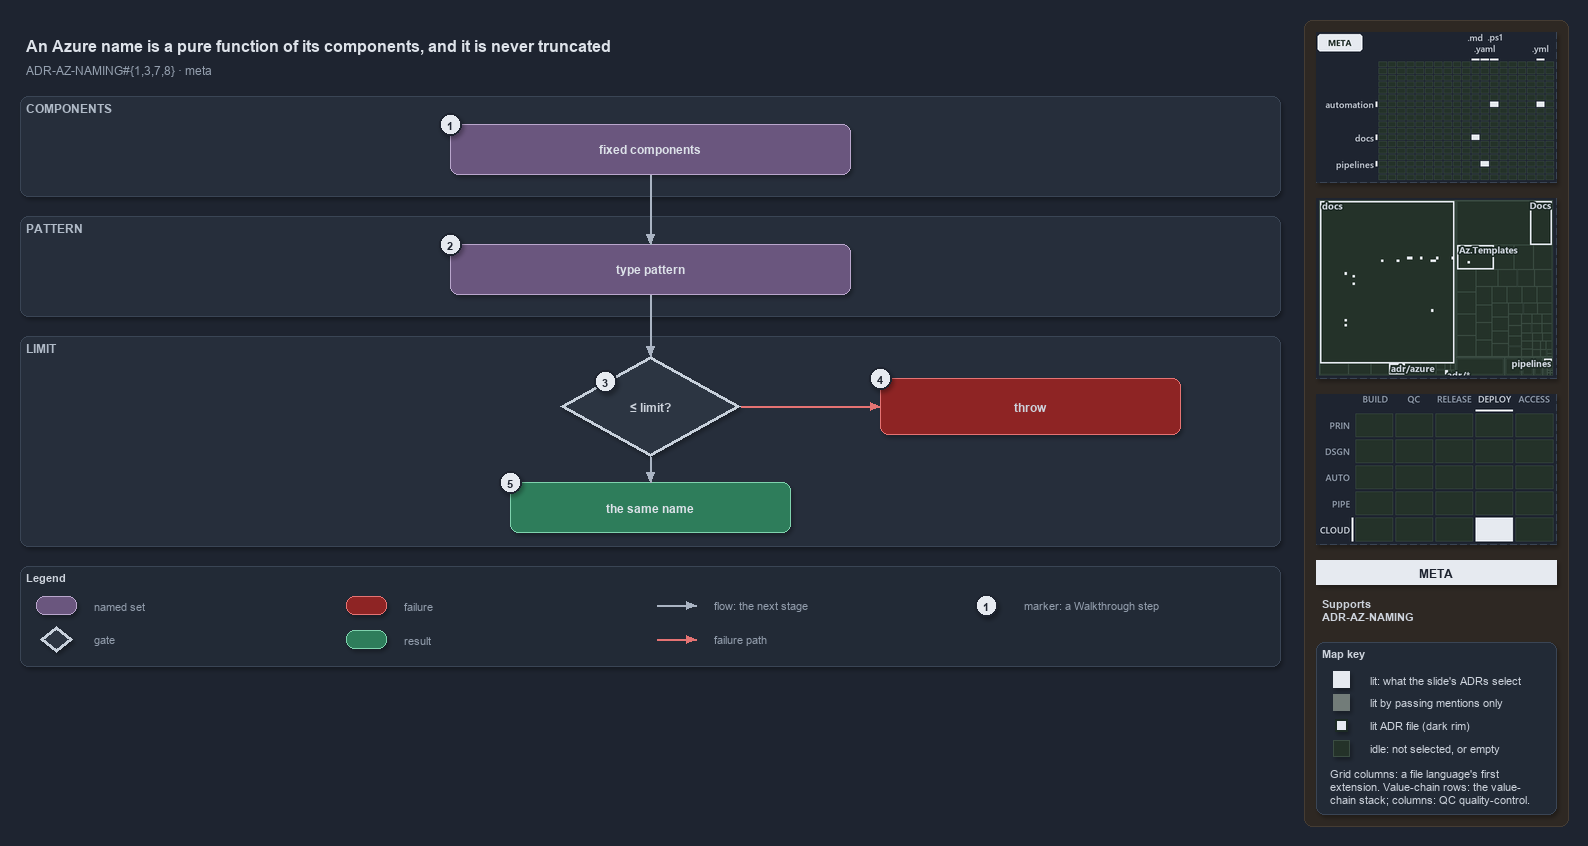

The diagram above was exported from draw.io. Its source (the exported page's mxGraphModel, read from the mxfile embedded in the PNG):
<mxGraphModel dx="1024" dy="768" grid="0" gridSize="10" guides="1" tooltips="1" connect="1" arrows="1" fold="1" page="1" pageScale="1" pageWidth="1572" pageHeight="670" background="#1E2430" math="0" shadow="1">
  <root>
    <mxCell id="0" />
    <mxCell id="1" parent="0" />
    <mxCell id="sidebar-bg" value="" style="rounded=1;arcSize=2;html=1;fillColor=#2E2823;strokeColor=#453C33;shadow=0;" vertex="1" parent="1">
      <mxGeometry x="1304" y="4" width="264" height="806" as="geometry" />
    </mxCell>
    <mxCell id="title" value="An Azure name is a pure function of its components, and it is never truncated" style="text;html=1;align=left;verticalAlign=middle;fontSize=16;fontStyle=1;fontColor=#DDE2E9;" vertex="1" parent="1">
      <mxGeometry x="20" y="14" width="1260" height="30" as="geometry" />
    </mxCell>
    <mxCell id="subtitle" value="ADR-AZ-NAMING#{1,3,7,8} &amp;#183; meta" style="text;html=1;align=left;verticalAlign=middle;fontSize=12;fontColor=#949FAE;" vertex="1" parent="1">
      <mxGeometry x="20" y="44" width="1240" height="20" as="geometry" />
    </mxCell>
    <mxCell id="band-components" value="COMPONENTS" style="rounded=1;html=1;arcSize=3;fillColor=#262E3B;strokeColor=#3A4555;verticalAlign=top;align=left;spacingLeft=8;fontStyle=1;fontSize=12;fontColor=#B0BAC7;" vertex="1" parent="1">
      <mxGeometry x="20" y="80" width="1260" height="100" as="geometry" />
    </mxCell>
    <mxCell id="band-pattern" value="PATTERN" style="rounded=1;html=1;arcSize=3;fillColor=#262E3B;strokeColor=#3A4555;verticalAlign=top;align=left;spacingLeft=8;fontStyle=1;fontSize=12;fontColor=#B0BAC7;" vertex="1" parent="1">
      <mxGeometry x="20" y="200" width="1260" height="100" as="geometry" />
    </mxCell>
    <mxCell id="band-limit" value="LIMIT" style="rounded=1;html=1;arcSize=3;fillColor=#262E3B;strokeColor=#3A4555;verticalAlign=top;align=left;spacingLeft=8;fontStyle=1;fontSize=12;fontColor=#B0BAC7;" vertex="1" parent="1">
      <mxGeometry x="20" y="320" width="1260" height="210" as="geometry" />
    </mxCell>
    <mxCell id="components" value="&lt;b&gt;fixed components&lt;/b&gt;" style="rounded=1;whiteSpace=wrap;html=1;arcSize=20;fillColor=#6A567E;strokeColor=#B9A6CC;fontColor=#DDE2E9;fontSize=12;" vertex="1" parent="1">
      <mxGeometry x="450" y="108" width="400" height="50" as="geometry" />
    </mxCell>
    <mxCell id="pattern" value="&lt;b&gt;type pattern&lt;/b&gt;" style="rounded=1;whiteSpace=wrap;html=1;arcSize=20;fillColor=#6A567E;strokeColor=#B9A6CC;fontColor=#DDE2E9;fontSize=12;" vertex="1" parent="1">
      <mxGeometry x="450" y="228" width="400" height="50" as="geometry" />
    </mxCell>
    <mxCell id="decision" value="&lt;b&gt;≤ limit?&lt;/b&gt;" style="rhombus;whiteSpace=wrap;html=1;fillColor=#2C3542;strokeColor=#C7D0DB;strokeWidth=3;fontSize=12;fontColor=#CDD3DC;" vertex="1" parent="1">
      <mxGeometry x="560" y="340" width="180" height="100" as="geometry" />
    </mxCell>
    <mxCell id="throw" value="&lt;b&gt;throw&lt;/b&gt;" style="rounded=1;whiteSpace=wrap;html=1;arcSize=20;fillColor=#8E2424;strokeColor=#E57373;fontSize=12;" vertex="1" parent="1">
      <mxGeometry x="880" y="362" width="300" height="56" as="geometry" />
    </mxCell>
    <mxCell id="name" value="&lt;b&gt;the same name&lt;/b&gt;" style="rounded=1;whiteSpace=wrap;html=1;arcSize=20;fillColor=#2E7D5B;strokeColor=#7FD3AE;fontColor=#DDE2E9;fontSize=12;" vertex="1" parent="1">
      <mxGeometry x="510" y="466" width="280" height="50" as="geometry" />
    </mxCell>
    <mxCell id="p-edge-components-pattern-a" value="" style="text;html=1;strokeColor=none;fillColor=none;" vertex="1" parent="1">
      <mxGeometry x="650" y="158" width="1" height="1" as="geometry" />
    </mxCell>
    <mxCell id="p-edge-components-pattern-b" value="" style="text;html=1;strokeColor=none;fillColor=none;" vertex="1" parent="1">
      <mxGeometry x="650" y="228" width="1" height="1" as="geometry" />
    </mxCell>
    <mxCell id="edge-components-pattern" value="" style="edgeStyle=orthogonalEdgeStyle;rounded=1;html=1;fontSize=11;endArrow=block;strokeColor=#AAB4C3;fontColor=#CDD3DC;shadow=0;" edge="1" parent="1" source="p-edge-components-pattern-a" target="p-edge-components-pattern-b">
      <mxGeometry relative="1" as="geometry" />
    </mxCell>
    <mxCell id="p-edge-pattern-decision-a" value="" style="text;html=1;strokeColor=none;fillColor=none;" vertex="1" parent="1">
      <mxGeometry x="650" y="278" width="1" height="1" as="geometry" />
    </mxCell>
    <mxCell id="p-edge-pattern-decision-b" value="" style="text;html=1;strokeColor=none;fillColor=none;" vertex="1" parent="1">
      <mxGeometry x="650" y="340" width="1" height="1" as="geometry" />
    </mxCell>
    <mxCell id="edge-pattern-decision" value="" style="edgeStyle=orthogonalEdgeStyle;rounded=1;html=1;fontSize=11;endArrow=block;strokeColor=#AAB4C3;fontColor=#CDD3DC;shadow=0;" edge="1" parent="1" source="p-edge-pattern-decision-a" target="p-edge-pattern-decision-b">
      <mxGeometry relative="1" as="geometry" />
    </mxCell>
    <mxCell id="p-edge-decision-throw-a" value="" style="text;html=1;strokeColor=none;fillColor=none;" vertex="1" parent="1">
      <mxGeometry x="740" y="390" width="1" height="1" as="geometry" />
    </mxCell>
    <mxCell id="p-edge-decision-throw-b" value="" style="text;html=1;strokeColor=none;fillColor=none;" vertex="1" parent="1">
      <mxGeometry x="880" y="390" width="1" height="1" as="geometry" />
    </mxCell>
    <mxCell id="edge-decision-throw" value="" style="edgeStyle=orthogonalEdgeStyle;rounded=1;html=1;fontSize=11;endArrow=block;strokeColor=#E57373;fontColor=#CDD3DC;shadow=0;" edge="1" parent="1" source="p-edge-decision-throw-a" target="p-edge-decision-throw-b">
      <mxGeometry relative="1" as="geometry" />
    </mxCell>
    <mxCell id="p-edge-decision-name-a" value="" style="text;html=1;strokeColor=none;fillColor=none;" vertex="1" parent="1">
      <mxGeometry x="650" y="440" width="1" height="1" as="geometry" />
    </mxCell>
    <mxCell id="p-edge-decision-name-b" value="" style="text;html=1;strokeColor=none;fillColor=none;" vertex="1" parent="1">
      <mxGeometry x="650" y="466" width="1" height="1" as="geometry" />
    </mxCell>
    <mxCell id="edge-decision-name" value="" style="edgeStyle=orthogonalEdgeStyle;rounded=1;html=1;fontSize=11;endArrow=block;strokeColor=#AAB4C3;fontColor=#CDD3DC;shadow=0;" edge="1" parent="1" source="p-edge-decision-name-a" target="p-edge-decision-name-b">
      <mxGeometry relative="1" as="geometry" />
    </mxCell>
    <mxCell id="mark-1" value="1" style="ellipse;html=1;fillColor=#E6EAF0;strokeColor=#1E2430;strokeWidth=2;fontColor=#1E2430;fontStyle=1;fontSize=11;" vertex="1" parent="1">
      <mxGeometry x="439" y="97" width="22" height="22" as="geometry" />
    </mxCell>
    <mxCell id="mark-2" value="2" style="ellipse;html=1;fillColor=#E6EAF0;strokeColor=#1E2430;strokeWidth=2;fontColor=#1E2430;fontStyle=1;fontSize=11;" vertex="1" parent="1">
      <mxGeometry x="439" y="217" width="22" height="22" as="geometry" />
    </mxCell>
    <mxCell id="mark-3" value="3" style="ellipse;html=1;fillColor=#E6EAF0;strokeColor=#1E2430;strokeWidth=2;fontColor=#1E2430;fontStyle=1;fontSize=11;" vertex="1" parent="1">
      <mxGeometry x="594" y="354" width="22" height="22" as="geometry" />
    </mxCell>
    <mxCell id="mark-4" value="4" style="ellipse;html=1;fillColor=#E6EAF0;strokeColor=#1E2430;strokeWidth=2;fontColor=#1E2430;fontStyle=1;fontSize=11;" vertex="1" parent="1">
      <mxGeometry x="869" y="351" width="22" height="22" as="geometry" />
    </mxCell>
    <mxCell id="mark-5" value="5" style="ellipse;html=1;fillColor=#E6EAF0;strokeColor=#1E2430;strokeWidth=2;fontColor=#1E2430;fontStyle=1;fontSize=11;" vertex="1" parent="1">
      <mxGeometry x="499" y="455" width="22" height="22" as="geometry" />
    </mxCell>
    <mxCell id="legend" value="&lt;b&gt;Legend&lt;/b&gt;" style="rounded=1;whiteSpace=wrap;html=1;arcSize=6;fillColor=#222A36;strokeColor=#3A4555;align=left;verticalAlign=top;spacing=8;fontSize=11;fontColor=#CDD3DC;" vertex="1" parent="1">
      <mxGeometry x="20" y="550" width="1260" height="100" as="geometry" />
    </mxCell>
    <mxCell id="legend-1" value="" style="rounded=1;whiteSpace=wrap;html=1;arcSize=20;fillColor=#6A567E;strokeColor=#B9A6CC;fontColor=#DDE2E9;" vertex="1" parent="1">
      <mxGeometry x="36" y="580" width="40" height="18" as="geometry" />
    </mxCell>
    <mxCell id="legend-1-text" value="named set" style="text;html=1;align=left;verticalAlign=middle;fontSize=11;fontColor=#949FAE;" vertex="1" parent="1">
      <mxGeometry x="88" y="579" width="250" height="20" as="geometry" />
    </mxCell>
    <mxCell id="legend-2" value="" style="rhombus;whiteSpace=wrap;html=1;fillColor=#2C3542;strokeColor=#C7D0DB;strokeWidth=3;fontColor=#CDD3DC;" vertex="1" parent="1">
      <mxGeometry x="40" y="610" width="32" height="26" as="geometry" />
    </mxCell>
    <mxCell id="legend-2-text" value="gate" style="text;html=1;align=left;verticalAlign=middle;fontSize=11;fontColor=#949FAE;" vertex="1" parent="1">
      <mxGeometry x="88" y="613" width="250" height="20" as="geometry" />
    </mxCell>
    <mxCell id="legend-3" value="" style="rounded=1;whiteSpace=wrap;html=1;arcSize=20;fillColor=#8E2424;strokeColor=#E57373;" vertex="1" parent="1">
      <mxGeometry x="346" y="580" width="40" height="18" as="geometry" />
    </mxCell>
    <mxCell id="legend-3-text" value="failure" style="text;html=1;align=left;verticalAlign=middle;fontSize=11;fontColor=#949FAE;" vertex="1" parent="1">
      <mxGeometry x="398" y="579" width="250" height="20" as="geometry" />
    </mxCell>
    <mxCell id="legend-4" value="" style="rounded=1;whiteSpace=wrap;html=1;arcSize=20;fillColor=#2E7D5B;strokeColor=#7FD3AE;fontColor=#DDE2E9;" vertex="1" parent="1">
      <mxGeometry x="346" y="614" width="40" height="18" as="geometry" />
    </mxCell>
    <mxCell id="legend-4-text" value="result" style="text;html=1;align=left;verticalAlign=middle;fontSize=11;fontColor=#949FAE;" vertex="1" parent="1">
      <mxGeometry x="398" y="613" width="250" height="20" as="geometry" />
    </mxCell>
    <mxCell id="legend-5-a" value="" style="text;html=1;strokeColor=none;fillColor=none;" vertex="1" parent="1">
      <mxGeometry x="656" y="589" width="1" height="1" as="geometry" />
    </mxCell>
    <mxCell id="legend-5-b" value="" style="text;html=1;strokeColor=none;fillColor=none;" vertex="1" parent="1">
      <mxGeometry x="696" y="589" width="1" height="1" as="geometry" />
    </mxCell>
    <mxCell id="legend-5" value="" style="edgeStyle=orthogonalEdgeStyle;rounded=1;html=1;endArrow=block;strokeColor=#AAB4C3;fontColor=#CDD3DC;shadow=0;" edge="1" parent="1" source="legend-5-a" target="legend-5-b">
      <mxGeometry relative="1" as="geometry" />
    </mxCell>
    <mxCell id="legend-5-text" value="flow: the next stage" style="text;html=1;align=left;verticalAlign=middle;fontSize=11;fontColor=#949FAE;" vertex="1" parent="1">
      <mxGeometry x="708" y="579" width="250" height="20" as="geometry" />
    </mxCell>
    <mxCell id="legend-6-a" value="" style="text;html=1;strokeColor=none;fillColor=none;" vertex="1" parent="1">
      <mxGeometry x="656" y="623" width="1" height="1" as="geometry" />
    </mxCell>
    <mxCell id="legend-6-b" value="" style="text;html=1;strokeColor=none;fillColor=none;" vertex="1" parent="1">
      <mxGeometry x="696" y="623" width="1" height="1" as="geometry" />
    </mxCell>
    <mxCell id="legend-6" value="" style="edgeStyle=orthogonalEdgeStyle;rounded=1;html=1;endArrow=block;strokeColor=#E57373;fontColor=#CDD3DC;shadow=0;" edge="1" parent="1" source="legend-6-a" target="legend-6-b">
      <mxGeometry relative="1" as="geometry" />
    </mxCell>
    <mxCell id="legend-6-text" value="failure path" style="text;html=1;align=left;verticalAlign=middle;fontSize=11;fontColor=#949FAE;" vertex="1" parent="1">
      <mxGeometry x="708" y="613" width="250" height="20" as="geometry" />
    </mxCell>
    <mxCell id="legend-7" value="1" style="ellipse;html=1;fillColor=#E6EAF0;strokeColor=#1E2430;strokeWidth=2;fontColor=#1E2430;fontStyle=1;fontSize=11;" vertex="1" parent="1">
      <mxGeometry x="975" y="578" width="22" height="22" as="geometry" />
    </mxCell>
    <mxCell id="legend-7-text" value="marker: a Walkthrough step" style="text;html=1;align=left;verticalAlign=middle;fontSize=11;fontColor=#949FAE;" vertex="1" parent="1">
      <mxGeometry x="1018" y="579" width="250" height="20" as="geometry" />
    </mxCell>
    <mxCell id="minimap-grid" value="" style="shape=image;html=1;imageAspect=0;aspect=fixed;verticalLabelPosition=bottom;strokeColor=#3A4555;dashed=1;fillColor=#222A36;image=data:image/png,(base64 omitted: 9872 chars);" vertex="1" parent="1">
      <mxGeometry x="1316" y="16" width="240" height="150" as="geometry" />
    </mxCell>
    <mxCell id="minimap-tree" value="" style="shape=image;html=1;imageAspect=0;aspect=fixed;verticalLabelPosition=bottom;strokeColor=#3A4555;dashed=1;fillColor=#222A36;image=data:image/png,(base64 omitted: 14932 chars);" vertex="1" parent="1">
      <mxGeometry x="1316" y="182" width="240" height="180" as="geometry" />
    </mxCell>
    <mxCell id="minimap-chain" value="" style="shape=image;html=1;imageAspect=0;aspect=fixed;verticalLabelPosition=bottom;strokeColor=#3A4555;dashed=1;fillColor=#222A36;image=data:image/png,(base64 omitted: 12580 chars);" vertex="1" parent="1">
      <mxGeometry x="1316" y="378" width="240" height="150" as="geometry" />
    </mxCell>
    <mxCell id="lens-badge" value="META" style="rounded=0;whiteSpace=wrap;html=1;align=center;verticalAlign=middle;fontSize=12;fontStyle=1;fontColor=#1E2430;fillColor=#E6EAF0;strokeColor=none;" vertex="1" parent="1">
      <mxGeometry x="1316" y="544" width="240" height="24" as="geometry" />
    </mxCell>
    <mxCell id="supports" value="&lt;b&gt;Supports&lt;/b&gt;&lt;br&gt;ADR-AZ-NAMING" style="text;html=1;whiteSpace=wrap;align=left;verticalAlign=top;fontSize=11;fontColor=#CDD3DC;" vertex="1" parent="1">
      <mxGeometry x="1316" y="576" width="240" height="38" as="geometry" />
    </mxCell>
    <mxCell id="mapkey" value="&lt;b&gt;Map key&lt;/b&gt;" style="rounded=1;arcSize=6;whiteSpace=wrap;html=1;align=left;verticalAlign=top;fontSize=11;fontColor=#CDD3DC;fillColor=#222A36;strokeColor=#3A4555;spacingLeft=8;spacingTop=2;" vertex="1" parent="1">
      <mxGeometry x="1316" y="626" width="240" height="172" as="geometry" />
    </mxCell>
    <mxCell id="mapkey-lit" value="" style="rounded=0;html=1;fillColor=#E6EAF0;strokeColor=#E6EAF0;" vertex="1" parent="1">
      <mxGeometry x="1333.0" y="655.0" width="16" height="16" as="geometry" />
    </mxCell>
    <mxCell id="mapkey-lit-text" value="lit: what the slide's ADRs select" style="text;html=1;align=left;verticalAlign=middle;fontSize=11;fontColor=#CDD3DC;" vertex="1" parent="1">
      <mxGeometry x="1364" y="653" width="184" height="20" as="geometry" />
    </mxCell>
    <mxCell id="mapkey-touched" value="" style="rounded=0;html=1;fillColor=#727C79;strokeColor=#727C79;" vertex="1" parent="1">
      <mxGeometry x="1333.0" y="678.0" width="16" height="16" as="geometry" />
    </mxCell>
    <mxCell id="mapkey-touched-text" value="lit by passing mentions only" style="text;html=1;align=left;verticalAlign=middle;fontSize=11;fontColor=#CDD3DC;" vertex="1" parent="1">
      <mxGeometry x="1364" y="676" width="184" height="20" as="geometry" />
    </mxCell>
    <mxCell id="mapkey-adr" value="" style="rounded=0;html=1;fillColor=#E6EAF0;strokeColor=#1C2A24;strokeWidth=2;" vertex="1" parent="1">
      <mxGeometry x="1335.0" y="703.0" width="12" height="12" as="geometry" />
    </mxCell>
    <mxCell id="mapkey-adr-text" value="lit ADR file (dark rim)" style="text;html=1;align=left;verticalAlign=middle;fontSize=11;fontColor=#CDD3DC;" vertex="1" parent="1">
      <mxGeometry x="1364" y="699" width="184" height="20" as="geometry" />
    </mxCell>
    <mxCell id="mapkey-idle" value="" style="rounded=0;html=1;fillColor=#243229;strokeColor=#3B4D43;" vertex="1" parent="1">
      <mxGeometry x="1333.0" y="724.0" width="16" height="16" as="geometry" />
    </mxCell>
    <mxCell id="mapkey-idle-text" value="idle: not selected, or empty" style="text;html=1;align=left;verticalAlign=middle;fontSize=11;fontColor=#CDD3DC;" vertex="1" parent="1">
      <mxGeometry x="1364" y="722" width="184" height="20" as="geometry" />
    </mxCell>
    <mxCell id="mapkey-codes" value="Grid columns: a file language's first&lt;br&gt;extension. Value-chain rows: the value-&lt;br&gt;chain stack; columns: QC quality-control." style="text;html=1;align=left;verticalAlign=top;whiteSpace=wrap;fontSize=11;fontColor=#CDD3DC;" vertex="1" parent="1">
      <mxGeometry x="1324" y="746" width="224" height="46" as="geometry" />
    </mxCell>
  </root>
</mxGraphModel>